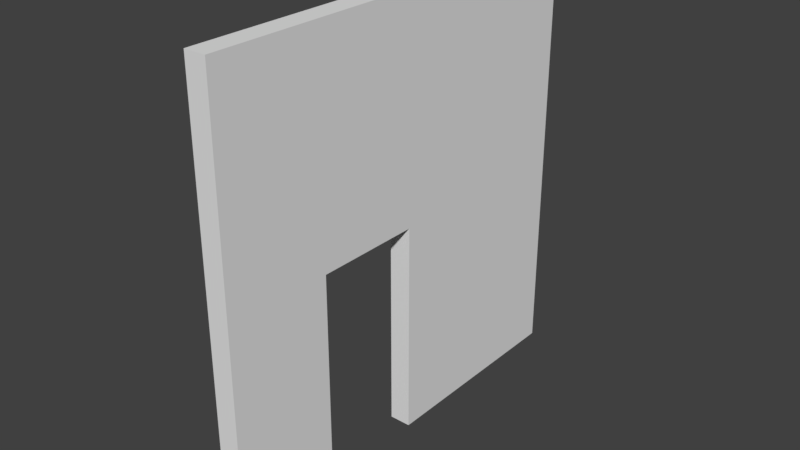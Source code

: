 # Source: Church_Door_4x4x0.2.blend  (saved by Blender 2.79.0; exported with 4.5.12 LTS)
import bpy
from mathutils import Matrix  # noqa: F401  (used for matrix-valued properties, if any)

bpy.ops.wm.read_factory_settings(use_empty=True)
scene = bpy.context.scene
scene.name = 'Scene'

# ---- collections
col_collection_1 = bpy.data.collections.new('Collection 1'); scene.collection.children.link(col_collection_1)

# ---- world
world_world = bpy.data.worlds.new('World'); scene.world = world_world
world_world.color = (0.05088, 0.05088, 0.05088)
world_world.use_sun_shadow = False
world_world.sun_shadow_jitter_overblur = 0.0
world_world.cycles.sampling_method = 'MANUAL'

# ---- meshes
me_church_door_4x4x0_2 = bpy.data.meshes.new('Church Door 4x4x0.2')
me_church_door_4x4x0_2.from_pydata([(0.2, 1.0, -2.981e-09), (0.0, 1.0, 0.0), (2.385e-08, 1.0, 2.0), (2.385e-08, 2.0, 2.0), (0.0, 2.0, 0.0), (0.0, 4.0, 0.0), (3.577e-08, 4.0, 4.0), (3.577e-08, 0.0, 4.0), (0.0, 0.0, 0.0), (0.2, 1.0, 2.0), (0.2, 2.0, 2.0), (0.2, 2.0, -2.981e-09), (0.2, 4.0, -2.981e-09), (0.2, 4.0, 4.0), (0.2, 0.0, 4.0), (0.2, 0.0, -2.981e-09)], [], [(1, 8, 7, 6, 5, 4, 3, 2), (0, 9, 10, 11, 12, 13, 14, 15), (2, 3, 10, 9), (8, 1, 0, 15), (7, 8, 15, 14), (5, 6, 13, 12), (3, 4, 11, 10), (1, 2, 9, 0), (6, 7, 14, 13), (4, 5, 12, 11)])
me_church_door_4x4x0_2.use_remesh_preserve_volume = False
me_church_door_4x4x0_2.use_remesh_preserve_attributes = False
me_church_door_4x4x0_2.use_mirror_vertex_groups = False
me_church_door_4x4x0_2.update()

# ---- objects
ob_church_door_4x4x0_2 = bpy.data.objects.new('Church Door 4x4x0.2', me_church_door_4x4x0_2)

# ---- transforms, parenting, visibility, modifiers, constraints
ob_church_door_4x4x0_2.location = (0.0, 0.0, 0.0)
ob_church_door_4x4x0_2.lineart.crease_threshold = 0.0

# ---- collection membership
col_collection_1.objects.link(ob_church_door_4x4x0_2)

# ---- scene / render settings (as saved in the file)
scene.frame_start = 1; scene.frame_end = 250; scene.frame_set(1)
scene.render.engine = 'BLENDER_EEVEE_NEXT'
scene.render.resolution_percentage = 50
scene.render.dither_intensity = 0.0
scene.cycles.use_denoising = False
scene.cycles.samples = 128
scene.cycles.sampling_pattern = 'TABULATED_SOBOL'
scene.cycles.use_adaptive_sampling = False
scene.cycles.use_light_tree = False
scene.cycles.blur_glossy = 0.0
scene.cycles.sample_clamp_indirect = 0.0
scene.view_settings.view_transform = 'Standard'
bpy.context.view_layer.update()

# ---- added for rendering (the .blend has no active camera and no usable light): camera, sun
cam_auto = bpy.data.cameras.new('AutoCamera')
cam_auto.lens = 50.0
cam_auto.sensor_width = 36.0
cam_auto.clip_end = 1000.0
ob_auto_camera = bpy.data.objects.new('AutoCamera', cam_auto)
scene.collection.objects.link(ob_auto_camera)
ob_auto_camera.location = (5.33713, -4.28456, 6.1897)
ob_auto_camera.rotation_euler = (1.09748, -7.21219e-08, 0.694738)
scene.camera = ob_auto_camera
light_auto_sun = bpy.data.lights.new('AutoSun', 'SUN')
light_auto_sun.energy = 3.0
light_auto_sun.angle = 0.0523599
ob_auto_sun = bpy.data.objects.new('AutoSun', light_auto_sun)
scene.collection.objects.link(ob_auto_sun)
ob_auto_sun.rotation_euler = (0.872665, 0.174533, 0.523599)
bpy.context.view_layer.update()
